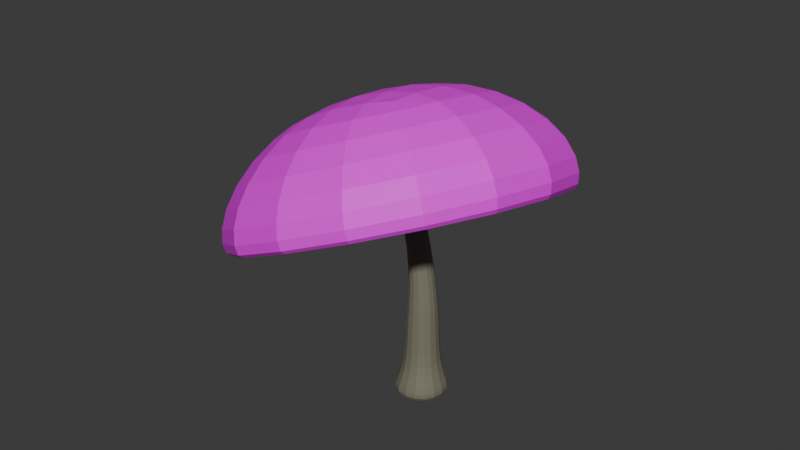 # Source: Mushroom3.blend  (saved by Blender 4.0.36; exported with 4.5.12 LTS)
import bpy
from mathutils import Matrix  # noqa: F401  (used for matrix-valued properties, if any)

bpy.ops.wm.read_factory_settings(use_empty=True)
scene = bpy.context.scene
scene.name = 'Scene'

# ---- collections
col_collection = bpy.data.collections.new('Collection'); scene.collection.children.link(col_collection)

# ---- images (referenced by path relative to the original .blend; pixels are not part of the script)
import os
ASSET_DIR = os.environ.get("B2B_ASSET_DIR", "")  # directory of the original .blend (textures are referenced by path, not embedded)
HERE = os.path.dirname(os.path.abspath(__file__))  # packed textures are extracted next to this script under _unpacked/

def load_image(name, relpath, width, height, colorspace="sRGB"):
    """Load a texture the original file referenced (path relative to the .blend, or extracted next to this script)."""
    p = next((c for c in (os.path.join(HERE, relpath), os.path.join(ASSET_DIR, relpath)) if relpath and os.path.exists(c)), "")
    if p:
        img = bpy.data.images.load(p, check_existing=True)
        img.name = name
    else:  # same state as the original file: an image datablock whose file is absent (Cycles renders it pink)
        img = bpy.data.images.new(name, width, height)
        img.source = "FILE"
        img.filepath = "//" + (relpath or name)
    img.colorspace_settings.name = colorspace
    return img
img_hongo_png_002 = load_image('hongo.png.002', 'hongo.png', 1024, 1024, 'sRGB')
img_hongo_png_003 = load_image('hongo.png.003', 'hongo.png', 1024, 1024, 'sRGB')

# ---- materials (node trees are filled in below, after node groups)
mat_material_034 = bpy.data.materials.new('Material.034')
mat_material_034.use_transparent_shadow = False
mat_material_030 = bpy.data.materials.new('Material.030')
mat_material_030.use_transparent_shadow = False

# ---- material node trees
mat_material_034.use_nodes = True; mat_material_034.node_tree.nodes.clear()
_N = mat_material_034.node_tree.nodes; _L = mat_material_034.node_tree.links
n0 = _N.new('ShaderNodeOutputMaterial'); n0.name = 'Material Output'; n0.location = (300, 300)
n1 = _N.new('ShaderNodeTexImage'); n1.name = 'Imagen'; n1.location = (-317, 256)
n1.image = img_hongo_png_002
n1.interpolation = 'Closest'
n2 = _N.new('ShaderNodeBsdfPrincipled'); n2.name = 'Principled BSDF'; n2.location = (10, 300)
n2.distribution = 'GGX'
n2.subsurface_method = 'RANDOM_WALK_SKIN'
n2.inputs[0].default_value = (0.1981, 0.1912, 0.1384, 1.0)
n2.inputs[3].default_value = 1.45
n2.inputs[27].default_value = (0.0, 0.0, 0.0, 1.0)
n2.inputs[28].default_value = 1.0
_L.new(n2.outputs[0], n0.inputs[0])
n0.is_active_output = True
mat_material_030.use_nodes = True; mat_material_030.node_tree.nodes.clear()
_N = mat_material_030.node_tree.nodes; _L = mat_material_030.node_tree.links
n0 = _N.new('ShaderNodeBsdfPrincipled'); n0.name = 'Principled BSDF'; n0.location = (10, 300)
n0.distribution = 'GGX'
n0.subsurface_method = 'RANDOM_WALK_SKIN'
n0.inputs[3].default_value = 1.45
n0.inputs[27].default_value = (0.0, 0.0, 0.0, 1.0)
n0.inputs[28].default_value = 1.0
n1 = _N.new('ShaderNodeOutputMaterial'); n1.name = 'Material Output'; n1.location = (300, 300)
n2 = _N.new('ShaderNodeTexImage'); n2.name = 'Imagen'; n2.location = (-253, 295)
n2.image = img_hongo_png_003
n2.interpolation = 'Closest'
_L.new(n0.outputs[0], n1.inputs[0])
_L.new(n2.outputs[0], n0.inputs[0])
n1.is_active_output = True

# ---- world
world_world = bpy.data.worlds.new('World'); scene.world = world_world
world_world.use_nodes = True; world_world.node_tree.nodes.clear()
_N = world_world.node_tree.nodes; _L = world_world.node_tree.links
n0 = _N.new('ShaderNodeOutputWorld'); n0.name = 'World Output'; n0.location = (300, 300)
n1 = _N.new('ShaderNodeBackground'); n1.name = 'Background'; n1.location = (10, 300)
n1.inputs[0].default_value = (0.05088, 0.05088, 0.05088, 1.0)
_L.new(n1.outputs[0], n0.inputs[0])
n0.is_active_output = True
world_world.color = (0.05088, 0.05088, 0.05088)
world_world.use_sun_shadow = False
world_world.sun_shadow_jitter_overblur = 0.0

# ---- meshes
me_cube_040 = bpy.data.meshes.new('Cube.040')
me_cube_040.from_pydata([(-1.543, -1.552, 0.08008), (-1.0, -1.0, 2.203), (-1.375, 1.378, 0.1479), (-1.0, 1.0, 2.203), (1.276, -1.273, 0.1966), (1.0, -1.0, 2.203), (1.411, 1.403, 0.1393), (1.0, 1.0, 2.203), (-0.6746, -0.6746, 7.94), (-0.6746, 0.6746, 7.94), (0.6746, 0.6746, 7.94), (0.6746, -0.6746, 7.94), (-1.0, -1.0, 5.071), (-1.0, 1.0, 5.071), (1.0, -1.0, 5.071), (1.0, 1.0, 5.071), (-1.71, -1.714, 0.6942), (-1.714, 1.715, 0.6959), (1.72, 1.716, 0.6963), (1.712, -1.711, 0.6933), (-3.707, -0.6746, 14.25), (-3.707, 0.6746, 14.25), (-2.823, 0.6746, 15.27), (-2.823, -0.6746, 15.27), (-0.519, -0.6746, 13.24), (-1.543, -0.6746, 12.53), (-1.543, 0.6746, 12.53), (-0.519, 0.6746, 13.24), (-8.708, -9.29, 11.66), (-8.01, -4.539, 16.45), (-8.898, 7.427, 8.783), (-8.12, 5.149, 14.78), (6.844, -7.969, 18.31), (1.003, -3.773, 20.3), (6.41, 8.91, 14.5), (0.8928, 5.915, 18.63), (-11.22, -11.43, 10.62), (-11.46, 9.618, 6.996), (8.12, 11.28, 15.37), (8.358, -9.763, 18.99), (-10.12, 8.672, 4.174), (7.866, 10.31, 11.38), (8.229, -9.277, 15.28), (-9.901, -10.82, 7.532)], [], [(16, 1, 3, 17), (17, 3, 7, 18), (18, 7, 5, 19), (19, 5, 1, 16), (2, 6, 4, 0), (13, 12, 8, 9), (25, 24, 23, 20), (12, 14, 11, 8), (15, 13, 9, 10), (14, 15, 10, 11), (5, 7, 15, 14), (7, 3, 13, 15), (1, 5, 14, 12), (3, 1, 12, 13), (4, 19, 16, 0), (6, 18, 19, 4), (2, 17, 18, 6), (0, 16, 17, 2), (22, 21, 20, 23), (27, 26, 21, 22), (24, 27, 22, 23), (26, 25, 20, 21), (9, 8, 25, 26), (11, 10, 27, 24), (10, 9, 26, 27), (8, 11, 24, 25), (36, 29, 31, 37), (37, 31, 35, 38), (38, 35, 33, 39), (39, 33, 29, 36), (30, 34, 32, 28), (35, 31, 29, 33), (42, 39, 36, 43), (41, 38, 39, 42), (40, 37, 38, 41), (43, 36, 37, 40), (28, 43, 40, 30), (30, 40, 41, 34), (34, 41, 42, 32), (32, 42, 43, 28)])
me_cube_040.polygons.foreach_set('material_index', [0, 0, 0, 0, 0, 0, 0, 0, 0, 0, 0, 0, 0, 0, 0, 0, 0, 0, 0, 0, 0, 0, 0, 0, 0, 0, 1, 1, 1, 1, 1, 1, 1, 1, 1, 1, 1, 1, 1, 1])
_uv = me_cube_040.uv_layers.new(name='UVMap')
_uv.uv.foreach_set('vector', [0.6105, 0.55, 0.6389, 0.55, 0.6389, 0.5867, 0.6105, 0.5867, 0.6105, 0.5867, 0.6389, 0.5867, 0.6389, 0.6233, 0.6105, 0.6233, 0.4313, 0.5, 0.625, 0.5, 0.625, 0.75, 0.4313, 0.75, 0.4313, 0.75, 0.625, 0.75, 0.625, 1.0, 0.4313, 1.0, 0.125, 0.5, 0.375, 0.5, 0.375, 0.75, 0.125, 0.75, 0.6389, 0.5867, 0.6389, 0.55, 0.6389, 0.55, 0.6389, 0.5867, 0.625, 1.0, 0.625, 0.75, 0.625, 0.75, 0.625, 1.0, 0.625, 1.0, 0.625, 0.75, 0.625, 0.75, 0.625, 1.0, 0.6389, 0.6233, 0.6389, 0.5867, 0.6389, 0.5867, 0.6389, 0.6233, 0.625, 0.75, 0.625, 0.5, 0.625, 0.5, 0.625, 0.75, 0.625, 0.75, 0.625, 0.5, 0.625, 0.5, 0.625, 0.75, 0.6389, 0.6233, 0.6389, 0.5867, 0.6389, 0.5867, 0.6389, 0.6233, 0.625, 1.0, 0.625, 0.75, 0.625, 0.75, 0.625, 1.0, 0.6389, 0.5867, 0.6389, 0.55, 0.6389, 0.55, 0.6389, 0.5867, 0.375, 0.75, 0.4313, 0.75, 0.4313, 1.0, 0.375, 1.0, 0.375, 0.5, 0.4313, 0.5, 0.4313, 0.75, 0.375, 0.75, 0.6023, 0.5867, 0.6105, 0.5867, 0.6105, 0.6233, 0.6023, 0.6233, 0.375, 0.0, 0.4313, 0.0, 0.4313, 0.25, 0.375, 0.25, 0.625, 0.5, 0.875, 0.5, 0.875, 0.75, 0.625, 0.75, 0.6389, 0.6233, 0.6389, 0.5867, 0.6389, 0.5867, 0.6389, 0.6233, 0.6389, 0.66, 0.6389, 0.6233, 0.6389, 0.6233, 0.6389, 0.66, 0.625, 0.25, 0.625, 0.0, 0.625, 0.0, 0.625, 0.25, 0.625, 0.25, 0.625, 0.0, 0.625, 0.0, 0.625, 0.25, 0.625, 0.75, 0.625, 0.5, 0.625, 0.5, 0.625, 0.75, 0.6389, 0.6233, 0.6389, 0.5867, 0.6389, 0.5867, 0.6389, 0.6233, 0.625, 1.0, 0.625, 0.75, 0.625, 0.75, 0.625, 1.0, 0.6494, 0.746, 0.6534, 0.7412, 0.6629, 0.7491, 0.6589, 0.7539, 0.6589, 0.7539, 0.6629, 0.7491, 0.6724, 0.757, 0.6685, 0.7618, 0.6685, 0.7618, 0.6724, 0.757, 0.682, 0.765, 0.678, 0.7697, 0.678, 0.7697, 0.682, 0.765, 0.6915, 0.7729, 0.6876, 0.7776, 0.5254, 0.7835, 0.5333, 0.7739, 0.5428, 0.7818, 0.5349, 0.7914, 0.6724, 0.757, 0.6803, 0.7475, 0.6899, 0.7554, 0.682, 0.765, 0.676, 0.7721, 0.678, 0.7697, 0.6876, 0.7776, 0.6856, 0.78, 0.6665, 0.7642, 0.6685, 0.7618, 0.678, 0.7697, 0.676, 0.7721, 0.657, 0.7563, 0.6589, 0.7539, 0.6685, 0.7618, 0.6665, 0.7642, 0.6474, 0.7484, 0.6494, 0.746, 0.6589, 0.7539, 0.657, 0.7563, 0.593, 0.7529, 0.5949, 0.7505, 0.6045, 0.7584, 0.6025, 0.7608, 0.6025, 0.7608, 0.6045, 0.7584, 0.614, 0.7663, 0.612, 0.7687, 0.612, 0.7687, 0.614, 0.7663, 0.6236, 0.7742, 0.6216, 0.7766, 0.6741, 0.7745, 0.676, 0.7721, 0.6856, 0.78, 0.6836, 0.7824])
me_cube_040.materials.append(mat_material_034)
me_cube_040.materials.append(mat_material_030)
me_cube_040.update()

# ---- objects
ob_cube_003 = bpy.data.objects.new('Cube.003', me_cube_040)

# ---- transforms, parenting, visibility, modifiers, constraints
ob_cube_003.location = (0.0, 0.0, 0.0)
ob_cube_003.scale = (0.05338, 0.05338, 0.05338)
_m = ob_cube_003.modifiers.new('Subdivision', 'SUBSURF')

# ---- collection membership
col_collection.objects.link(ob_cube_003)

# ---- scene / render settings (as saved in the file)
scene.frame_start = 1; scene.frame_end = 250; scene.frame_set(1)
scene.render.engine = 'BLENDER_EEVEE_NEXT'
scene.cycles.sampling_pattern = 'TABULATED_SOBOL'
bpy.context.view_layer.update()

# ---- added for rendering (the .blend has no active camera and no usable light): camera, sun
cam_auto = bpy.data.cameras.new('AutoCamera')
cam_auto.lens = 50.0
cam_auto.sensor_width = 36.0
cam_auto.clip_end = 1000.0
ob_auto_camera = bpy.data.objects.new('AutoCamera', cam_auto)
scene.collection.objects.link(ob_auto_camera)
ob_auto_camera.location = (1.70992, -2.15507, 1.97817)
ob_auto_camera.rotation_euler = (1.09748, -7.21219e-08, 0.694738)
scene.camera = ob_auto_camera
light_auto_sun = bpy.data.lights.new('AutoSun', 'SUN')
light_auto_sun.energy = 3.0
light_auto_sun.angle = 0.0523599
ob_auto_sun = bpy.data.objects.new('AutoSun', light_auto_sun)
scene.collection.objects.link(ob_auto_sun)
ob_auto_sun.rotation_euler = (0.872665, 0.174533, 0.523599)
bpy.context.view_layer.update()
